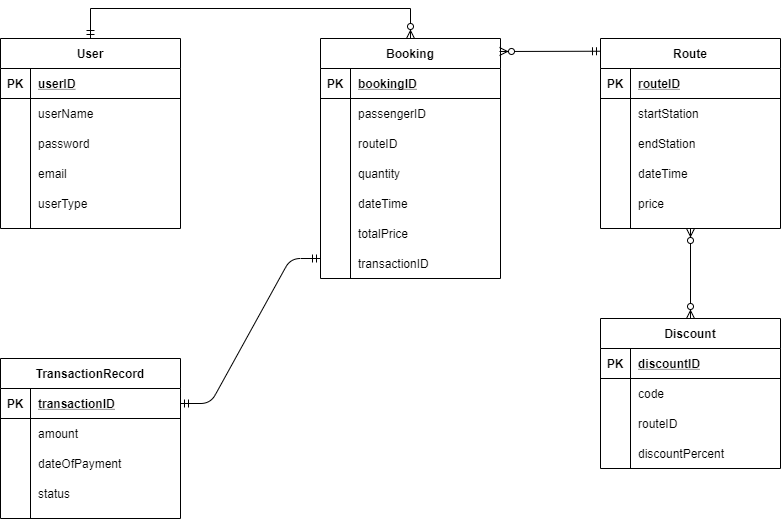

The diagram above was exported from draw.io. Its source (the exported page's mxGraphModel, read from the mxfile embedded in the PNG):
<mxGraphModel dx="1422" dy="705" grid="1" gridSize="10" guides="1" tooltips="1" connect="1" arrows="1" fold="1" page="1" pageScale="1" pageWidth="827" pageHeight="1169" math="0" shadow="0">
  <root>
    <mxCell id="0" />
    <mxCell id="1" parent="0" />
    <mxCell id="_qXFjx5BocdLDp6DQsEd-1" value="User" style="shape=table;startSize=30;container=1;collapsible=1;childLayout=tableLayout;fixedRows=1;rowLines=0;fontStyle=1;align=center;resizeLast=1;" parent="1" vertex="1">
      <mxGeometry x="40" y="40" width="180" height="190" as="geometry" />
    </mxCell>
    <mxCell id="_qXFjx5BocdLDp6DQsEd-2" value="" style="shape=partialRectangle;collapsible=0;dropTarget=0;pointerEvents=0;fillColor=none;top=0;left=0;bottom=1;right=0;points=[[0,0.5],[1,0.5]];portConstraint=eastwest;" parent="_qXFjx5BocdLDp6DQsEd-1" vertex="1">
      <mxGeometry y="30" width="180" height="30" as="geometry" />
    </mxCell>
    <mxCell id="_qXFjx5BocdLDp6DQsEd-3" value="PK" style="shape=partialRectangle;connectable=0;fillColor=none;top=0;left=0;bottom=0;right=0;fontStyle=1;overflow=hidden;" parent="_qXFjx5BocdLDp6DQsEd-2" vertex="1">
      <mxGeometry width="30" height="30" as="geometry" />
    </mxCell>
    <mxCell id="_qXFjx5BocdLDp6DQsEd-4" value="userID" style="shape=partialRectangle;connectable=0;fillColor=none;top=0;left=0;bottom=0;right=0;align=left;spacingLeft=6;fontStyle=5;overflow=hidden;" parent="_qXFjx5BocdLDp6DQsEd-2" vertex="1">
      <mxGeometry x="30" width="150" height="30" as="geometry" />
    </mxCell>
    <mxCell id="_qXFjx5BocdLDp6DQsEd-5" value="" style="shape=partialRectangle;collapsible=0;dropTarget=0;pointerEvents=0;fillColor=none;top=0;left=0;bottom=0;right=0;points=[[0,0.5],[1,0.5]];portConstraint=eastwest;" parent="_qXFjx5BocdLDp6DQsEd-1" vertex="1">
      <mxGeometry y="60" width="180" height="30" as="geometry" />
    </mxCell>
    <mxCell id="_qXFjx5BocdLDp6DQsEd-6" value="" style="shape=partialRectangle;connectable=0;fillColor=none;top=0;left=0;bottom=0;right=0;editable=1;overflow=hidden;" parent="_qXFjx5BocdLDp6DQsEd-5" vertex="1">
      <mxGeometry width="30" height="30" as="geometry" />
    </mxCell>
    <mxCell id="_qXFjx5BocdLDp6DQsEd-7" value="userName" style="shape=partialRectangle;connectable=0;fillColor=none;top=0;left=0;bottom=0;right=0;align=left;spacingLeft=6;overflow=hidden;" parent="_qXFjx5BocdLDp6DQsEd-5" vertex="1">
      <mxGeometry x="30" width="150" height="30" as="geometry" />
    </mxCell>
    <mxCell id="_qXFjx5BocdLDp6DQsEd-8" value="" style="shape=partialRectangle;collapsible=0;dropTarget=0;pointerEvents=0;fillColor=none;top=0;left=0;bottom=0;right=0;points=[[0,0.5],[1,0.5]];portConstraint=eastwest;" parent="_qXFjx5BocdLDp6DQsEd-1" vertex="1">
      <mxGeometry y="90" width="180" height="30" as="geometry" />
    </mxCell>
    <mxCell id="_qXFjx5BocdLDp6DQsEd-9" value="" style="shape=partialRectangle;connectable=0;fillColor=none;top=0;left=0;bottom=0;right=0;editable=1;overflow=hidden;" parent="_qXFjx5BocdLDp6DQsEd-8" vertex="1">
      <mxGeometry width="30" height="30" as="geometry" />
    </mxCell>
    <mxCell id="_qXFjx5BocdLDp6DQsEd-10" value="password" style="shape=partialRectangle;connectable=0;fillColor=none;top=0;left=0;bottom=0;right=0;align=left;spacingLeft=6;overflow=hidden;" parent="_qXFjx5BocdLDp6DQsEd-8" vertex="1">
      <mxGeometry x="30" width="150" height="30" as="geometry" />
    </mxCell>
    <mxCell id="_qXFjx5BocdLDp6DQsEd-11" value="" style="shape=partialRectangle;collapsible=0;dropTarget=0;pointerEvents=0;fillColor=none;top=0;left=0;bottom=0;right=0;points=[[0,0.5],[1,0.5]];portConstraint=eastwest;" parent="_qXFjx5BocdLDp6DQsEd-1" vertex="1">
      <mxGeometry y="120" width="180" height="30" as="geometry" />
    </mxCell>
    <mxCell id="_qXFjx5BocdLDp6DQsEd-12" value="" style="shape=partialRectangle;connectable=0;fillColor=none;top=0;left=0;bottom=0;right=0;editable=1;overflow=hidden;" parent="_qXFjx5BocdLDp6DQsEd-11" vertex="1">
      <mxGeometry width="30" height="30" as="geometry" />
    </mxCell>
    <mxCell id="_qXFjx5BocdLDp6DQsEd-13" value="email" style="shape=partialRectangle;connectable=0;fillColor=none;top=0;left=0;bottom=0;right=0;align=left;spacingLeft=6;overflow=hidden;" parent="_qXFjx5BocdLDp6DQsEd-11" vertex="1">
      <mxGeometry x="30" width="150" height="30" as="geometry" />
    </mxCell>
    <mxCell id="_qXFjx5BocdLDp6DQsEd-14" value="Booking" style="shape=table;startSize=30;container=1;collapsible=1;childLayout=tableLayout;fixedRows=1;rowLines=0;fontStyle=1;align=center;resizeLast=1;" parent="1" vertex="1">
      <mxGeometry x="360" y="40" width="180" height="240" as="geometry" />
    </mxCell>
    <mxCell id="_qXFjx5BocdLDp6DQsEd-15" value="" style="shape=partialRectangle;collapsible=0;dropTarget=0;pointerEvents=0;fillColor=none;top=0;left=0;bottom=1;right=0;points=[[0,0.5],[1,0.5]];portConstraint=eastwest;" parent="_qXFjx5BocdLDp6DQsEd-14" vertex="1">
      <mxGeometry y="30" width="180" height="30" as="geometry" />
    </mxCell>
    <mxCell id="_qXFjx5BocdLDp6DQsEd-16" value="PK" style="shape=partialRectangle;connectable=0;fillColor=none;top=0;left=0;bottom=0;right=0;fontStyle=1;overflow=hidden;" parent="_qXFjx5BocdLDp6DQsEd-15" vertex="1">
      <mxGeometry width="30" height="30" as="geometry" />
    </mxCell>
    <mxCell id="_qXFjx5BocdLDp6DQsEd-17" value="bookingID" style="shape=partialRectangle;connectable=0;fillColor=none;top=0;left=0;bottom=0;right=0;align=left;spacingLeft=6;fontStyle=5;overflow=hidden;" parent="_qXFjx5BocdLDp6DQsEd-15" vertex="1">
      <mxGeometry x="30" width="150" height="30" as="geometry" />
    </mxCell>
    <mxCell id="_qXFjx5BocdLDp6DQsEd-18" value="" style="shape=partialRectangle;collapsible=0;dropTarget=0;pointerEvents=0;fillColor=none;top=0;left=0;bottom=0;right=0;points=[[0,0.5],[1,0.5]];portConstraint=eastwest;" parent="_qXFjx5BocdLDp6DQsEd-14" vertex="1">
      <mxGeometry y="60" width="180" height="30" as="geometry" />
    </mxCell>
    <mxCell id="_qXFjx5BocdLDp6DQsEd-19" value="" style="shape=partialRectangle;connectable=0;fillColor=none;top=0;left=0;bottom=0;right=0;editable=1;overflow=hidden;" parent="_qXFjx5BocdLDp6DQsEd-18" vertex="1">
      <mxGeometry width="30" height="30" as="geometry" />
    </mxCell>
    <mxCell id="_qXFjx5BocdLDp6DQsEd-20" value="passengerID" style="shape=partialRectangle;connectable=0;fillColor=none;top=0;left=0;bottom=0;right=0;align=left;spacingLeft=6;overflow=hidden;" parent="_qXFjx5BocdLDp6DQsEd-18" vertex="1">
      <mxGeometry x="30" width="150" height="30" as="geometry" />
    </mxCell>
    <mxCell id="_qXFjx5BocdLDp6DQsEd-21" value="" style="shape=partialRectangle;collapsible=0;dropTarget=0;pointerEvents=0;fillColor=none;top=0;left=0;bottom=0;right=0;points=[[0,0.5],[1,0.5]];portConstraint=eastwest;" parent="_qXFjx5BocdLDp6DQsEd-14" vertex="1">
      <mxGeometry y="90" width="180" height="30" as="geometry" />
    </mxCell>
    <mxCell id="_qXFjx5BocdLDp6DQsEd-22" value="" style="shape=partialRectangle;connectable=0;fillColor=none;top=0;left=0;bottom=0;right=0;editable=1;overflow=hidden;" parent="_qXFjx5BocdLDp6DQsEd-21" vertex="1">
      <mxGeometry width="30" height="30" as="geometry" />
    </mxCell>
    <mxCell id="_qXFjx5BocdLDp6DQsEd-23" value="routeID" style="shape=partialRectangle;connectable=0;fillColor=none;top=0;left=0;bottom=0;right=0;align=left;spacingLeft=6;overflow=hidden;" parent="_qXFjx5BocdLDp6DQsEd-21" vertex="1">
      <mxGeometry x="30" width="150" height="30" as="geometry" />
    </mxCell>
    <mxCell id="_qXFjx5BocdLDp6DQsEd-24" value="" style="shape=partialRectangle;collapsible=0;dropTarget=0;pointerEvents=0;fillColor=none;top=0;left=0;bottom=0;right=0;points=[[0,0.5],[1,0.5]];portConstraint=eastwest;" parent="_qXFjx5BocdLDp6DQsEd-14" vertex="1">
      <mxGeometry y="120" width="180" height="30" as="geometry" />
    </mxCell>
    <mxCell id="_qXFjx5BocdLDp6DQsEd-25" value="" style="shape=partialRectangle;connectable=0;fillColor=none;top=0;left=0;bottom=0;right=0;editable=1;overflow=hidden;" parent="_qXFjx5BocdLDp6DQsEd-24" vertex="1">
      <mxGeometry width="30" height="30" as="geometry" />
    </mxCell>
    <mxCell id="_qXFjx5BocdLDp6DQsEd-26" value="quantity" style="shape=partialRectangle;connectable=0;fillColor=none;top=0;left=0;bottom=0;right=0;align=left;spacingLeft=6;overflow=hidden;" parent="_qXFjx5BocdLDp6DQsEd-24" vertex="1">
      <mxGeometry x="30" width="150" height="30" as="geometry" />
    </mxCell>
    <mxCell id="_qXFjx5BocdLDp6DQsEd-27" value="Route" style="shape=table;startSize=30;container=1;collapsible=1;childLayout=tableLayout;fixedRows=1;rowLines=0;fontStyle=1;align=center;resizeLast=1;" parent="1" vertex="1">
      <mxGeometry x="640" y="40" width="180" height="190" as="geometry" />
    </mxCell>
    <mxCell id="_qXFjx5BocdLDp6DQsEd-28" value="" style="shape=partialRectangle;collapsible=0;dropTarget=0;pointerEvents=0;fillColor=none;top=0;left=0;bottom=1;right=0;points=[[0,0.5],[1,0.5]];portConstraint=eastwest;" parent="_qXFjx5BocdLDp6DQsEd-27" vertex="1">
      <mxGeometry y="30" width="180" height="30" as="geometry" />
    </mxCell>
    <mxCell id="_qXFjx5BocdLDp6DQsEd-29" value="PK" style="shape=partialRectangle;connectable=0;fillColor=none;top=0;left=0;bottom=0;right=0;fontStyle=1;overflow=hidden;" parent="_qXFjx5BocdLDp6DQsEd-28" vertex="1">
      <mxGeometry width="30" height="30" as="geometry" />
    </mxCell>
    <mxCell id="_qXFjx5BocdLDp6DQsEd-30" value="routeID" style="shape=partialRectangle;connectable=0;fillColor=none;top=0;left=0;bottom=0;right=0;align=left;spacingLeft=6;fontStyle=5;overflow=hidden;" parent="_qXFjx5BocdLDp6DQsEd-28" vertex="1">
      <mxGeometry x="30" width="150" height="30" as="geometry" />
    </mxCell>
    <mxCell id="_qXFjx5BocdLDp6DQsEd-31" value="" style="shape=partialRectangle;collapsible=0;dropTarget=0;pointerEvents=0;fillColor=none;top=0;left=0;bottom=0;right=0;points=[[0,0.5],[1,0.5]];portConstraint=eastwest;" parent="_qXFjx5BocdLDp6DQsEd-27" vertex="1">
      <mxGeometry y="60" width="180" height="30" as="geometry" />
    </mxCell>
    <mxCell id="_qXFjx5BocdLDp6DQsEd-32" value="" style="shape=partialRectangle;connectable=0;fillColor=none;top=0;left=0;bottom=0;right=0;editable=1;overflow=hidden;" parent="_qXFjx5BocdLDp6DQsEd-31" vertex="1">
      <mxGeometry width="30" height="30" as="geometry" />
    </mxCell>
    <mxCell id="_qXFjx5BocdLDp6DQsEd-33" value="startStation" style="shape=partialRectangle;connectable=0;fillColor=none;top=0;left=0;bottom=0;right=0;align=left;spacingLeft=6;overflow=hidden;" parent="_qXFjx5BocdLDp6DQsEd-31" vertex="1">
      <mxGeometry x="30" width="150" height="30" as="geometry" />
    </mxCell>
    <mxCell id="_qXFjx5BocdLDp6DQsEd-34" value="" style="shape=partialRectangle;collapsible=0;dropTarget=0;pointerEvents=0;fillColor=none;top=0;left=0;bottom=0;right=0;points=[[0,0.5],[1,0.5]];portConstraint=eastwest;" parent="_qXFjx5BocdLDp6DQsEd-27" vertex="1">
      <mxGeometry y="90" width="180" height="30" as="geometry" />
    </mxCell>
    <mxCell id="_qXFjx5BocdLDp6DQsEd-35" value="" style="shape=partialRectangle;connectable=0;fillColor=none;top=0;left=0;bottom=0;right=0;editable=1;overflow=hidden;" parent="_qXFjx5BocdLDp6DQsEd-34" vertex="1">
      <mxGeometry width="30" height="30" as="geometry" />
    </mxCell>
    <mxCell id="_qXFjx5BocdLDp6DQsEd-36" value="endStation" style="shape=partialRectangle;connectable=0;fillColor=none;top=0;left=0;bottom=0;right=0;align=left;spacingLeft=6;overflow=hidden;" parent="_qXFjx5BocdLDp6DQsEd-34" vertex="1">
      <mxGeometry x="30" width="150" height="30" as="geometry" />
    </mxCell>
    <mxCell id="_qXFjx5BocdLDp6DQsEd-37" value="" style="shape=partialRectangle;collapsible=0;dropTarget=0;pointerEvents=0;fillColor=none;top=0;left=0;bottom=0;right=0;points=[[0,0.5],[1,0.5]];portConstraint=eastwest;" parent="_qXFjx5BocdLDp6DQsEd-27" vertex="1">
      <mxGeometry y="120" width="180" height="30" as="geometry" />
    </mxCell>
    <mxCell id="_qXFjx5BocdLDp6DQsEd-38" value="" style="shape=partialRectangle;connectable=0;fillColor=none;top=0;left=0;bottom=0;right=0;editable=1;overflow=hidden;" parent="_qXFjx5BocdLDp6DQsEd-37" vertex="1">
      <mxGeometry width="30" height="30" as="geometry" />
    </mxCell>
    <mxCell id="_qXFjx5BocdLDp6DQsEd-39" value="dateTime" style="shape=partialRectangle;connectable=0;fillColor=none;top=0;left=0;bottom=0;right=0;align=left;spacingLeft=6;overflow=hidden;" parent="_qXFjx5BocdLDp6DQsEd-37" vertex="1">
      <mxGeometry x="30" width="150" height="30" as="geometry" />
    </mxCell>
    <mxCell id="_qXFjx5BocdLDp6DQsEd-40" value="TransactionRecord" style="shape=table;startSize=30;container=1;collapsible=1;childLayout=tableLayout;fixedRows=1;rowLines=0;fontStyle=1;align=center;resizeLast=1;" parent="1" vertex="1">
      <mxGeometry x="40" y="360" width="180" height="160" as="geometry" />
    </mxCell>
    <mxCell id="_qXFjx5BocdLDp6DQsEd-41" value="" style="shape=partialRectangle;collapsible=0;dropTarget=0;pointerEvents=0;fillColor=none;top=0;left=0;bottom=1;right=0;points=[[0,0.5],[1,0.5]];portConstraint=eastwest;" parent="_qXFjx5BocdLDp6DQsEd-40" vertex="1">
      <mxGeometry y="30" width="180" height="30" as="geometry" />
    </mxCell>
    <mxCell id="_qXFjx5BocdLDp6DQsEd-42" value="PK" style="shape=partialRectangle;connectable=0;fillColor=none;top=0;left=0;bottom=0;right=0;fontStyle=1;overflow=hidden;" parent="_qXFjx5BocdLDp6DQsEd-41" vertex="1">
      <mxGeometry width="30" height="30" as="geometry" />
    </mxCell>
    <mxCell id="_qXFjx5BocdLDp6DQsEd-43" value="transactionID" style="shape=partialRectangle;connectable=0;fillColor=none;top=0;left=0;bottom=0;right=0;align=left;spacingLeft=6;fontStyle=5;overflow=hidden;" parent="_qXFjx5BocdLDp6DQsEd-41" vertex="1">
      <mxGeometry x="30" width="150" height="30" as="geometry" />
    </mxCell>
    <mxCell id="_qXFjx5BocdLDp6DQsEd-44" value="" style="shape=partialRectangle;collapsible=0;dropTarget=0;pointerEvents=0;fillColor=none;top=0;left=0;bottom=0;right=0;points=[[0,0.5],[1,0.5]];portConstraint=eastwest;" parent="_qXFjx5BocdLDp6DQsEd-40" vertex="1">
      <mxGeometry y="60" width="180" height="30" as="geometry" />
    </mxCell>
    <mxCell id="_qXFjx5BocdLDp6DQsEd-45" value="" style="shape=partialRectangle;connectable=0;fillColor=none;top=0;left=0;bottom=0;right=0;editable=1;overflow=hidden;" parent="_qXFjx5BocdLDp6DQsEd-44" vertex="1">
      <mxGeometry width="30" height="30" as="geometry" />
    </mxCell>
    <mxCell id="_qXFjx5BocdLDp6DQsEd-46" value="amount" style="shape=partialRectangle;connectable=0;fillColor=none;top=0;left=0;bottom=0;right=0;align=left;spacingLeft=6;overflow=hidden;" parent="_qXFjx5BocdLDp6DQsEd-44" vertex="1">
      <mxGeometry x="30" width="150" height="30" as="geometry" />
    </mxCell>
    <mxCell id="_qXFjx5BocdLDp6DQsEd-47" value="" style="shape=partialRectangle;collapsible=0;dropTarget=0;pointerEvents=0;fillColor=none;top=0;left=0;bottom=0;right=0;points=[[0,0.5],[1,0.5]];portConstraint=eastwest;" parent="_qXFjx5BocdLDp6DQsEd-40" vertex="1">
      <mxGeometry y="90" width="180" height="30" as="geometry" />
    </mxCell>
    <mxCell id="_qXFjx5BocdLDp6DQsEd-48" value="" style="shape=partialRectangle;connectable=0;fillColor=none;top=0;left=0;bottom=0;right=0;editable=1;overflow=hidden;" parent="_qXFjx5BocdLDp6DQsEd-47" vertex="1">
      <mxGeometry width="30" height="30" as="geometry" />
    </mxCell>
    <mxCell id="_qXFjx5BocdLDp6DQsEd-49" value="dateOfPayment" style="shape=partialRectangle;connectable=0;fillColor=none;top=0;left=0;bottom=0;right=0;align=left;spacingLeft=6;overflow=hidden;" parent="_qXFjx5BocdLDp6DQsEd-47" vertex="1">
      <mxGeometry x="30" width="150" height="30" as="geometry" />
    </mxCell>
    <mxCell id="_qXFjx5BocdLDp6DQsEd-50" value="" style="shape=partialRectangle;collapsible=0;dropTarget=0;pointerEvents=0;fillColor=none;top=0;left=0;bottom=0;right=0;points=[[0,0.5],[1,0.5]];portConstraint=eastwest;" parent="_qXFjx5BocdLDp6DQsEd-40" vertex="1">
      <mxGeometry y="120" width="180" height="30" as="geometry" />
    </mxCell>
    <mxCell id="_qXFjx5BocdLDp6DQsEd-51" value="" style="shape=partialRectangle;connectable=0;fillColor=none;top=0;left=0;bottom=0;right=0;editable=1;overflow=hidden;" parent="_qXFjx5BocdLDp6DQsEd-50" vertex="1">
      <mxGeometry width="30" height="30" as="geometry" />
    </mxCell>
    <mxCell id="_qXFjx5BocdLDp6DQsEd-52" value="status" style="shape=partialRectangle;connectable=0;fillColor=none;top=0;left=0;bottom=0;right=0;align=left;spacingLeft=6;overflow=hidden;" parent="_qXFjx5BocdLDp6DQsEd-50" vertex="1">
      <mxGeometry x="30" width="150" height="30" as="geometry" />
    </mxCell>
    <mxCell id="_qXFjx5BocdLDp6DQsEd-53" value="userType" style="shape=partialRectangle;connectable=0;fillColor=none;top=0;left=0;bottom=0;right=0;align=left;spacingLeft=6;overflow=hidden;" parent="1" vertex="1">
      <mxGeometry x="70" y="190" width="150" height="30" as="geometry" />
    </mxCell>
    <mxCell id="_qXFjx5BocdLDp6DQsEd-54" value="" style="shape=partialRectangle;collapsible=0;dropTarget=0;pointerEvents=0;fillColor=none;top=0;left=0;bottom=0;right=0;points=[[0,0.5],[1,0.5]];portConstraint=eastwest;" parent="1" vertex="1">
      <mxGeometry x="360" y="190" width="180" height="30" as="geometry" />
    </mxCell>
    <mxCell id="_qXFjx5BocdLDp6DQsEd-55" value="" style="shape=partialRectangle;connectable=0;fillColor=none;top=0;left=0;bottom=0;right=0;editable=1;overflow=hidden;" parent="_qXFjx5BocdLDp6DQsEd-54" vertex="1">
      <mxGeometry width="30" height="30" as="geometry" />
    </mxCell>
    <mxCell id="_qXFjx5BocdLDp6DQsEd-56" value="dateTime" style="shape=partialRectangle;connectable=0;fillColor=none;top=0;left=0;bottom=0;right=0;align=left;spacingLeft=6;overflow=hidden;" parent="_qXFjx5BocdLDp6DQsEd-54" vertex="1">
      <mxGeometry x="30" width="150" height="30" as="geometry" />
    </mxCell>
    <mxCell id="_qXFjx5BocdLDp6DQsEd-57" value="" style="shape=partialRectangle;collapsible=0;dropTarget=0;pointerEvents=0;fillColor=none;top=0;left=0;bottom=0;right=0;points=[[0,0.5],[1,0.5]];portConstraint=eastwest;" parent="1" vertex="1">
      <mxGeometry x="360" y="220" width="180" height="30" as="geometry" />
    </mxCell>
    <mxCell id="_qXFjx5BocdLDp6DQsEd-58" value="" style="shape=partialRectangle;connectable=0;fillColor=none;top=0;left=0;bottom=0;right=0;editable=1;overflow=hidden;" parent="_qXFjx5BocdLDp6DQsEd-57" vertex="1">
      <mxGeometry width="30" height="30" as="geometry" />
    </mxCell>
    <mxCell id="_qXFjx5BocdLDp6DQsEd-59" value="totalPrice" style="shape=partialRectangle;connectable=0;fillColor=none;top=0;left=0;bottom=0;right=0;align=left;spacingLeft=6;overflow=hidden;" parent="_qXFjx5BocdLDp6DQsEd-57" vertex="1">
      <mxGeometry x="30" width="150" height="30" as="geometry" />
    </mxCell>
    <mxCell id="_qXFjx5BocdLDp6DQsEd-60" value="price" style="shape=partialRectangle;connectable=0;fillColor=none;top=0;left=0;bottom=0;right=0;align=left;spacingLeft=6;overflow=hidden;" parent="1" vertex="1">
      <mxGeometry x="670" y="190" width="150" height="30" as="geometry" />
    </mxCell>
    <mxCell id="_qXFjx5BocdLDp6DQsEd-64" value="transactionID" style="shape=partialRectangle;connectable=0;fillColor=none;top=0;left=0;bottom=0;right=0;align=left;spacingLeft=6;overflow=hidden;" parent="1" vertex="1">
      <mxGeometry x="390" y="250" width="150" height="30" as="geometry" />
    </mxCell>
    <mxCell id="_qXFjx5BocdLDp6DQsEd-65" value="" style="edgeStyle=entityRelationEdgeStyle;fontSize=12;html=1;endArrow=ERmandOne;startArrow=ERmandOne;exitX=1;exitY=0.5;exitDx=0;exitDy=0;" parent="1" source="_qXFjx5BocdLDp6DQsEd-41" edge="1">
      <mxGeometry width="100" height="100" relative="1" as="geometry">
        <mxPoint x="230" y="95" as="sourcePoint" />
        <mxPoint x="360" y="260" as="targetPoint" />
      </mxGeometry>
    </mxCell>
    <mxCell id="_qXFjx5BocdLDp6DQsEd-67" value="" style="fontSize=12;html=1;endArrow=ERzeroToMany;startArrow=ERmandOne;jumpStyle=none;rounded=0;edgeStyle=orthogonalEdgeStyle;exitX=0.5;exitY=0;exitDx=0;exitDy=0;entryX=0.5;entryY=0;entryDx=0;entryDy=0;" parent="1" source="_qXFjx5BocdLDp6DQsEd-1" target="_qXFjx5BocdLDp6DQsEd-14" edge="1">
      <mxGeometry width="100" height="100" relative="1" as="geometry">
        <mxPoint x="150" y="10" as="sourcePoint" />
        <mxPoint x="470" y="10" as="targetPoint" />
        <Array as="points">
          <mxPoint x="130" y="10" />
          <mxPoint x="450" y="10" />
        </Array>
      </mxGeometry>
    </mxCell>
    <mxCell id="_qXFjx5BocdLDp6DQsEd-72" value="" style="fontSize=12;html=1;endArrow=ERzeroToMany;startArrow=ERmandOne;jumpStyle=none;rounded=0;exitX=0;exitY=0.067;exitDx=0;exitDy=0;exitPerimeter=0;" parent="1" source="_qXFjx5BocdLDp6DQsEd-27" edge="1">
      <mxGeometry width="100" height="100" relative="1" as="geometry">
        <mxPoint x="610" y="90" as="sourcePoint" />
        <mxPoint x="539" y="53" as="targetPoint" />
      </mxGeometry>
    </mxCell>
    <mxCell id="_qXFjx5BocdLDp6DQsEd-75" value="Discount" style="shape=table;startSize=30;container=1;collapsible=1;childLayout=tableLayout;fixedRows=1;rowLines=0;fontStyle=1;align=center;resizeLast=1;" parent="1" vertex="1">
      <mxGeometry x="640" y="320" width="180" height="150" as="geometry" />
    </mxCell>
    <mxCell id="_qXFjx5BocdLDp6DQsEd-76" value="" style="shape=partialRectangle;collapsible=0;dropTarget=0;pointerEvents=0;fillColor=none;top=0;left=0;bottom=1;right=0;points=[[0,0.5],[1,0.5]];portConstraint=eastwest;" parent="_qXFjx5BocdLDp6DQsEd-75" vertex="1">
      <mxGeometry y="30" width="180" height="30" as="geometry" />
    </mxCell>
    <mxCell id="_qXFjx5BocdLDp6DQsEd-77" value="PK" style="shape=partialRectangle;connectable=0;fillColor=none;top=0;left=0;bottom=0;right=0;fontStyle=1;overflow=hidden;" parent="_qXFjx5BocdLDp6DQsEd-76" vertex="1">
      <mxGeometry width="30" height="30" as="geometry" />
    </mxCell>
    <mxCell id="_qXFjx5BocdLDp6DQsEd-78" value="discountID" style="shape=partialRectangle;connectable=0;fillColor=none;top=0;left=0;bottom=0;right=0;align=left;spacingLeft=6;fontStyle=5;overflow=hidden;" parent="_qXFjx5BocdLDp6DQsEd-76" vertex="1">
      <mxGeometry x="30" width="150" height="30" as="geometry" />
    </mxCell>
    <mxCell id="_qXFjx5BocdLDp6DQsEd-79" value="" style="shape=partialRectangle;collapsible=0;dropTarget=0;pointerEvents=0;fillColor=none;top=0;left=0;bottom=0;right=0;points=[[0,0.5],[1,0.5]];portConstraint=eastwest;" parent="_qXFjx5BocdLDp6DQsEd-75" vertex="1">
      <mxGeometry y="60" width="180" height="30" as="geometry" />
    </mxCell>
    <mxCell id="_qXFjx5BocdLDp6DQsEd-80" value="" style="shape=partialRectangle;connectable=0;fillColor=none;top=0;left=0;bottom=0;right=0;editable=1;overflow=hidden;" parent="_qXFjx5BocdLDp6DQsEd-79" vertex="1">
      <mxGeometry width="30" height="30" as="geometry" />
    </mxCell>
    <mxCell id="_qXFjx5BocdLDp6DQsEd-81" value="code" style="shape=partialRectangle;connectable=0;fillColor=none;top=0;left=0;bottom=0;right=0;align=left;spacingLeft=6;overflow=hidden;" parent="_qXFjx5BocdLDp6DQsEd-79" vertex="1">
      <mxGeometry x="30" width="150" height="30" as="geometry" />
    </mxCell>
    <mxCell id="_qXFjx5BocdLDp6DQsEd-82" value="" style="shape=partialRectangle;collapsible=0;dropTarget=0;pointerEvents=0;fillColor=none;top=0;left=0;bottom=0;right=0;points=[[0,0.5],[1,0.5]];portConstraint=eastwest;" parent="_qXFjx5BocdLDp6DQsEd-75" vertex="1">
      <mxGeometry y="90" width="180" height="30" as="geometry" />
    </mxCell>
    <mxCell id="_qXFjx5BocdLDp6DQsEd-83" value="" style="shape=partialRectangle;connectable=0;fillColor=none;top=0;left=0;bottom=0;right=0;editable=1;overflow=hidden;" parent="_qXFjx5BocdLDp6DQsEd-82" vertex="1">
      <mxGeometry width="30" height="30" as="geometry" />
    </mxCell>
    <mxCell id="_qXFjx5BocdLDp6DQsEd-84" value="routeID" style="shape=partialRectangle;connectable=0;fillColor=none;top=0;left=0;bottom=0;right=0;align=left;spacingLeft=6;overflow=hidden;" parent="_qXFjx5BocdLDp6DQsEd-82" vertex="1">
      <mxGeometry x="30" width="150" height="30" as="geometry" />
    </mxCell>
    <mxCell id="_qXFjx5BocdLDp6DQsEd-85" value="" style="shape=partialRectangle;collapsible=0;dropTarget=0;pointerEvents=0;fillColor=none;top=0;left=0;bottom=0;right=0;points=[[0,0.5],[1,0.5]];portConstraint=eastwest;" parent="_qXFjx5BocdLDp6DQsEd-75" vertex="1">
      <mxGeometry y="120" width="180" height="30" as="geometry" />
    </mxCell>
    <mxCell id="_qXFjx5BocdLDp6DQsEd-86" value="" style="shape=partialRectangle;connectable=0;fillColor=none;top=0;left=0;bottom=0;right=0;editable=1;overflow=hidden;" parent="_qXFjx5BocdLDp6DQsEd-85" vertex="1">
      <mxGeometry width="30" height="30" as="geometry" />
    </mxCell>
    <mxCell id="_qXFjx5BocdLDp6DQsEd-87" value="discountPercent" style="shape=partialRectangle;connectable=0;fillColor=none;top=0;left=0;bottom=0;right=0;align=left;spacingLeft=6;overflow=hidden;" parent="_qXFjx5BocdLDp6DQsEd-85" vertex="1">
      <mxGeometry x="30" width="150" height="30" as="geometry" />
    </mxCell>
    <mxCell id="_qXFjx5BocdLDp6DQsEd-88" value="" style="fontSize=12;html=1;endArrow=ERzeroToMany;endFill=1;startArrow=ERzeroToMany;strokeColor=#000000;entryX=0.5;entryY=1;entryDx=0;entryDy=0;exitX=0.5;exitY=0;exitDx=0;exitDy=0;" parent="1" source="_qXFjx5BocdLDp6DQsEd-75" target="_qXFjx5BocdLDp6DQsEd-27" edge="1">
      <mxGeometry width="100" height="100" relative="1" as="geometry">
        <mxPoint x="680" y="300" as="sourcePoint" />
        <mxPoint x="720" y="250" as="targetPoint" />
      </mxGeometry>
    </mxCell>
  </root>
</mxGraphModel>